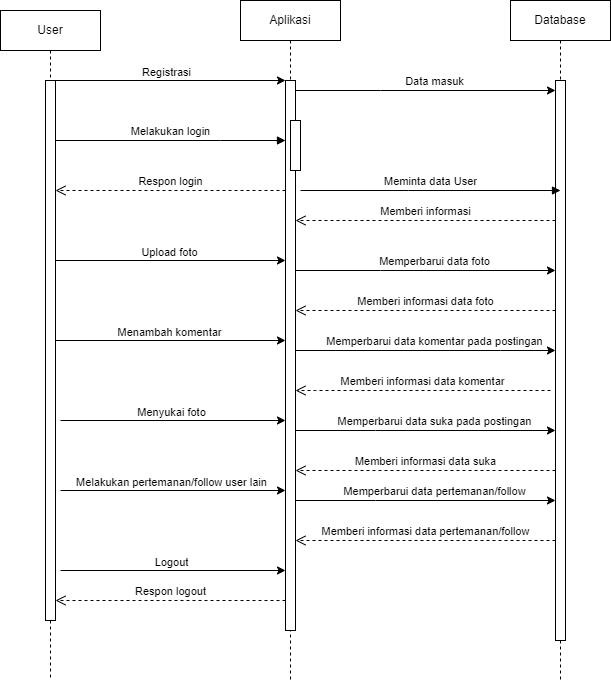

The diagram above was exported from draw.io. Its source (the exported page's mxGraphModel, read from the mxfile embedded in the PNG):
<mxGraphModel dx="880" dy="460" grid="1" gridSize="10" guides="1" tooltips="1" connect="1" arrows="1" fold="1" page="1" pageScale="1" pageWidth="850" pageHeight="1100" math="0" shadow="0">
  <root>
    <mxCell id="0" />
    <mxCell id="1" parent="0" />
    <mxCell id="aM9ryv3xv72pqoxQDRHE-1" value="User" style="shape=umlLifeline;perimeter=lifelinePerimeter;whiteSpace=wrap;html=1;container=0;dropTarget=0;collapsible=0;recursiveResize=0;outlineConnect=0;portConstraint=eastwest;newEdgeStyle={&quot;edgeStyle&quot;:&quot;elbowEdgeStyle&quot;,&quot;elbow&quot;:&quot;vertical&quot;,&quot;curved&quot;:0,&quot;rounded&quot;:0};" parent="1" vertex="1">
      <mxGeometry x="30" y="50" width="100" height="670" as="geometry" />
    </mxCell>
    <mxCell id="aM9ryv3xv72pqoxQDRHE-2" value="" style="html=1;points=[];perimeter=orthogonalPerimeter;outlineConnect=0;targetShapes=umlLifeline;portConstraint=eastwest;newEdgeStyle={&quot;edgeStyle&quot;:&quot;elbowEdgeStyle&quot;,&quot;elbow&quot;:&quot;vertical&quot;,&quot;curved&quot;:0,&quot;rounded&quot;:0};" parent="aM9ryv3xv72pqoxQDRHE-1" vertex="1">
      <mxGeometry x="45" y="70" width="10" height="540" as="geometry" />
    </mxCell>
    <mxCell id="erx85hF6rQO_LZ_YGaAL-3" value="" style="edgeStyle=elbowEdgeStyle;rounded=0;orthogonalLoop=1;jettySize=auto;html=1;elbow=horizontal;curved=0;" edge="1" parent="1" source="aM9ryv3xv72pqoxQDRHE-6" target="erx85hF6rQO_LZ_YGaAL-2">
      <mxGeometry relative="1" as="geometry">
        <mxPoint x="330" y="310" as="sourcePoint" />
        <mxPoint x="585" y="310" as="targetPoint" />
        <Array as="points">
          <mxPoint x="410" y="310" />
        </Array>
      </mxGeometry>
    </mxCell>
    <mxCell id="erx85hF6rQO_LZ_YGaAL-8" value="Memperbarui data foto" style="edgeLabel;html=1;align=center;verticalAlign=middle;resizable=0;points=[];" vertex="1" connectable="0" parent="erx85hF6rQO_LZ_YGaAL-3">
      <mxGeometry x="0.15" y="-5" relative="1" as="geometry">
        <mxPoint x="-12" y="-15" as="offset" />
      </mxGeometry>
    </mxCell>
    <mxCell id="aM9ryv3xv72pqoxQDRHE-5" value="Aplikasi" style="shape=umlLifeline;perimeter=lifelinePerimeter;whiteSpace=wrap;html=1;container=0;dropTarget=0;collapsible=0;recursiveResize=0;outlineConnect=0;portConstraint=eastwest;newEdgeStyle={&quot;edgeStyle&quot;:&quot;elbowEdgeStyle&quot;,&quot;elbow&quot;:&quot;vertical&quot;,&quot;curved&quot;:0,&quot;rounded&quot;:0};" parent="1" vertex="1">
      <mxGeometry x="270" y="40" width="100" height="680" as="geometry" />
    </mxCell>
    <mxCell id="aM9ryv3xv72pqoxQDRHE-6" value="" style="html=1;points=[];perimeter=orthogonalPerimeter;outlineConnect=0;targetShapes=umlLifeline;portConstraint=eastwest;newEdgeStyle={&quot;edgeStyle&quot;:&quot;elbowEdgeStyle&quot;,&quot;elbow&quot;:&quot;vertical&quot;,&quot;curved&quot;:0,&quot;rounded&quot;:0};" parent="aM9ryv3xv72pqoxQDRHE-5" vertex="1">
      <mxGeometry x="45" y="80" width="10" height="550" as="geometry" />
    </mxCell>
    <mxCell id="aM9ryv3xv72pqoxQDRHE-7" value="Melakukan login" style="html=1;verticalAlign=bottom;endArrow=block;edgeStyle=elbowEdgeStyle;elbow=vertical;curved=0;rounded=0;" parent="1" edge="1" target="aM9ryv3xv72pqoxQDRHE-6">
      <mxGeometry relative="1" as="geometry">
        <mxPoint x="85" y="180" as="sourcePoint" />
        <Array as="points">
          <mxPoint x="250" y="180" />
          <mxPoint x="185" y="140" />
        </Array>
        <mxPoint x="310" y="180" as="targetPoint" />
      </mxGeometry>
    </mxCell>
    <mxCell id="aM9ryv3xv72pqoxQDRHE-8" value="Respon logout" style="html=1;verticalAlign=bottom;endArrow=open;dashed=1;endSize=8;edgeStyle=elbowEdgeStyle;elbow=vertical;curved=0;rounded=0;" parent="1" edge="1">
      <mxGeometry relative="1" as="geometry">
        <mxPoint x="85" y="640" as="targetPoint" />
        <Array as="points">
          <mxPoint x="190" y="640" />
        </Array>
        <mxPoint x="315" y="640" as="sourcePoint" />
      </mxGeometry>
    </mxCell>
    <mxCell id="9LF5ceo_teRPiZH9tF6Q-14" value="Respon login" style="html=1;verticalAlign=bottom;endArrow=open;dashed=1;endSize=8;edgeStyle=elbowEdgeStyle;elbow=horizontal;curved=0;rounded=0;" parent="1" source="aM9ryv3xv72pqoxQDRHE-6" target="aM9ryv3xv72pqoxQDRHE-2" edge="1">
      <mxGeometry relative="1" as="geometry">
        <mxPoint x="320" y="190" as="targetPoint" />
        <Array as="points">
          <mxPoint x="270" y="230" />
          <mxPoint x="260" y="220" />
          <mxPoint x="290" y="230" />
          <mxPoint x="260" y="240" />
          <mxPoint x="250" y="190" />
          <mxPoint x="185" y="160" />
        </Array>
        <mxPoint x="90" y="170" as="sourcePoint" />
      </mxGeometry>
    </mxCell>
    <mxCell id="erx85hF6rQO_LZ_YGaAL-1" value="Database" style="shape=umlLifeline;perimeter=lifelinePerimeter;whiteSpace=wrap;html=1;container=0;dropTarget=0;collapsible=0;recursiveResize=0;outlineConnect=0;portConstraint=eastwest;newEdgeStyle={&quot;edgeStyle&quot;:&quot;elbowEdgeStyle&quot;,&quot;elbow&quot;:&quot;vertical&quot;,&quot;curved&quot;:0,&quot;rounded&quot;:0};" vertex="1" parent="1">
      <mxGeometry x="540" y="40" width="100" height="680" as="geometry" />
    </mxCell>
    <mxCell id="erx85hF6rQO_LZ_YGaAL-2" value="" style="html=1;points=[];perimeter=orthogonalPerimeter;outlineConnect=0;targetShapes=umlLifeline;portConstraint=eastwest;newEdgeStyle={&quot;edgeStyle&quot;:&quot;elbowEdgeStyle&quot;,&quot;elbow&quot;:&quot;vertical&quot;,&quot;curved&quot;:0,&quot;rounded&quot;:0};" vertex="1" parent="erx85hF6rQO_LZ_YGaAL-1">
      <mxGeometry x="45" y="80" width="10" height="560" as="geometry" />
    </mxCell>
    <mxCell id="erx85hF6rQO_LZ_YGaAL-4" value="" style="endArrow=classic;html=1;rounded=0;" edge="1" parent="1">
      <mxGeometry width="50" height="50" relative="1" as="geometry">
        <mxPoint x="85" y="300" as="sourcePoint" />
        <mxPoint x="315.0000000000001" y="300" as="targetPoint" />
      </mxGeometry>
    </mxCell>
    <mxCell id="erx85hF6rQO_LZ_YGaAL-7" value="Upload foto" style="edgeLabel;html=1;align=center;verticalAlign=middle;resizable=0;points=[];" vertex="1" connectable="0" parent="erx85hF6rQO_LZ_YGaAL-4">
      <mxGeometry x="-0.0213" y="-1" relative="1" as="geometry">
        <mxPoint y="-10" as="offset" />
      </mxGeometry>
    </mxCell>
    <mxCell id="erx85hF6rQO_LZ_YGaAL-9" value="Memberi informasi data foto" style="html=1;verticalAlign=bottom;endArrow=open;dashed=1;endSize=8;edgeStyle=elbowEdgeStyle;elbow=vertical;curved=0;rounded=0;" edge="1" parent="1" source="erx85hF6rQO_LZ_YGaAL-2" target="aM9ryv3xv72pqoxQDRHE-6">
      <mxGeometry relative="1" as="geometry">
        <mxPoint x="320" y="350" as="targetPoint" />
        <Array as="points">
          <mxPoint x="345" y="350" />
          <mxPoint x="420" y="340" />
        </Array>
        <mxPoint x="580" y="350" as="sourcePoint" />
      </mxGeometry>
    </mxCell>
    <mxCell id="erx85hF6rQO_LZ_YGaAL-10" value="" style="endArrow=classic;html=1;rounded=0;entryX=0.5;entryY=0.471;entryDx=0;entryDy=0;entryPerimeter=0;" edge="1" parent="1">
      <mxGeometry width="50" height="50" relative="1" as="geometry">
        <mxPoint x="85" y="380" as="sourcePoint" />
        <mxPoint x="315" y="380" as="targetPoint" />
      </mxGeometry>
    </mxCell>
    <mxCell id="erx85hF6rQO_LZ_YGaAL-11" value="Menambah komentar" style="edgeLabel;html=1;align=center;verticalAlign=middle;resizable=0;points=[];" vertex="1" connectable="0" parent="erx85hF6rQO_LZ_YGaAL-10">
      <mxGeometry x="-0.0213" y="-1" relative="1" as="geometry">
        <mxPoint y="-10" as="offset" />
      </mxGeometry>
    </mxCell>
    <mxCell id="erx85hF6rQO_LZ_YGaAL-12" value="" style="endArrow=classic;html=1;rounded=0;entryX=0.5;entryY=0.471;entryDx=0;entryDy=0;entryPerimeter=0;" edge="1" parent="1">
      <mxGeometry width="50" height="50" relative="1" as="geometry">
        <mxPoint x="80" y="120" as="sourcePoint" />
        <mxPoint x="315" y="120" as="targetPoint" />
      </mxGeometry>
    </mxCell>
    <mxCell id="erx85hF6rQO_LZ_YGaAL-13" value="Registrasi" style="edgeLabel;html=1;align=center;verticalAlign=middle;resizable=0;points=[];" vertex="1" connectable="0" parent="erx85hF6rQO_LZ_YGaAL-12">
      <mxGeometry x="-0.0213" y="-1" relative="1" as="geometry">
        <mxPoint y="-10" as="offset" />
      </mxGeometry>
    </mxCell>
    <mxCell id="9LF5ceo_teRPiZH9tF6Q-10" value="" style="rounded=0;whiteSpace=wrap;html=1;direction=south;" parent="1" vertex="1">
      <mxGeometry x="320" y="160" width="10" height="50" as="geometry" />
    </mxCell>
    <mxCell id="erx85hF6rQO_LZ_YGaAL-18" value="" style="edgeStyle=elbowEdgeStyle;rounded=0;orthogonalLoop=1;jettySize=auto;html=1;elbow=horizontal;curved=0;" edge="1" parent="1" source="aM9ryv3xv72pqoxQDRHE-6" target="erx85hF6rQO_LZ_YGaAL-2">
      <mxGeometry relative="1" as="geometry">
        <mxPoint x="330" y="130" as="sourcePoint" />
        <mxPoint x="499.5" y="130" as="targetPoint" />
        <Array as="points">
          <mxPoint x="410" y="130" />
        </Array>
      </mxGeometry>
    </mxCell>
    <mxCell id="erx85hF6rQO_LZ_YGaAL-19" value="Data masuk" style="edgeLabel;html=1;align=center;verticalAlign=middle;resizable=0;points=[];" vertex="1" connectable="0" parent="erx85hF6rQO_LZ_YGaAL-18">
      <mxGeometry x="0.15" y="-5" relative="1" as="geometry">
        <mxPoint x="-12" y="-15" as="offset" />
      </mxGeometry>
    </mxCell>
    <mxCell id="erx85hF6rQO_LZ_YGaAL-20" value="Meminta data User" style="html=1;verticalAlign=bottom;endArrow=block;edgeStyle=elbowEdgeStyle;elbow=vertical;curved=0;rounded=0;" edge="1" parent="1">
      <mxGeometry relative="1" as="geometry">
        <mxPoint x="330" y="230" as="sourcePoint" />
        <Array as="points">
          <mxPoint x="438" y="230" />
          <mxPoint x="373" y="190" />
        </Array>
        <mxPoint x="590" y="230" as="targetPoint" />
      </mxGeometry>
    </mxCell>
    <mxCell id="erx85hF6rQO_LZ_YGaAL-21" value="Memberi informasi" style="html=1;verticalAlign=bottom;endArrow=open;dashed=1;endSize=8;edgeStyle=elbowEdgeStyle;elbow=vertical;curved=0;rounded=0;" edge="1" parent="1" source="erx85hF6rQO_LZ_YGaAL-2" target="aM9ryv3xv72pqoxQDRHE-6">
      <mxGeometry relative="1" as="geometry">
        <mxPoint x="340" y="250" as="targetPoint" />
        <Array as="points">
          <mxPoint x="540" y="260" />
          <mxPoint x="350" y="250" />
          <mxPoint x="425" y="240" />
        </Array>
        <mxPoint x="500" y="250" as="sourcePoint" />
      </mxGeometry>
    </mxCell>
    <mxCell id="erx85hF6rQO_LZ_YGaAL-22" value="" style="endArrow=classic;html=1;rounded=0;" edge="1" parent="1" target="aM9ryv3xv72pqoxQDRHE-6">
      <mxGeometry width="50" height="50" relative="1" as="geometry">
        <mxPoint x="90" y="460" as="sourcePoint" />
        <mxPoint x="320" y="460" as="targetPoint" />
      </mxGeometry>
    </mxCell>
    <mxCell id="erx85hF6rQO_LZ_YGaAL-23" value="Menyukai foto" style="edgeLabel;html=1;align=center;verticalAlign=middle;resizable=0;points=[];" vertex="1" connectable="0" parent="erx85hF6rQO_LZ_YGaAL-22">
      <mxGeometry x="-0.0213" y="-1" relative="1" as="geometry">
        <mxPoint y="-10" as="offset" />
      </mxGeometry>
    </mxCell>
    <mxCell id="erx85hF6rQO_LZ_YGaAL-24" value="" style="endArrow=classic;html=1;rounded=0;" edge="1" parent="1" target="aM9ryv3xv72pqoxQDRHE-6">
      <mxGeometry width="50" height="50" relative="1" as="geometry">
        <mxPoint x="90" y="610" as="sourcePoint" />
        <mxPoint x="320" y="610" as="targetPoint" />
      </mxGeometry>
    </mxCell>
    <mxCell id="erx85hF6rQO_LZ_YGaAL-25" value="Logout" style="edgeLabel;html=1;align=center;verticalAlign=middle;resizable=0;points=[];" vertex="1" connectable="0" parent="erx85hF6rQO_LZ_YGaAL-24">
      <mxGeometry x="-0.0213" y="-1" relative="1" as="geometry">
        <mxPoint y="-10" as="offset" />
      </mxGeometry>
    </mxCell>
    <mxCell id="erx85hF6rQO_LZ_YGaAL-26" value="" style="edgeStyle=elbowEdgeStyle;rounded=0;orthogonalLoop=1;jettySize=auto;html=1;elbow=horizontal;curved=0;" edge="1" parent="1" source="aM9ryv3xv72pqoxQDRHE-6" target="erx85hF6rQO_LZ_YGaAL-2">
      <mxGeometry relative="1" as="geometry">
        <mxPoint x="330" y="380" as="sourcePoint" />
        <mxPoint x="505" y="380" as="targetPoint" />
        <Array as="points">
          <mxPoint x="530" y="390" />
          <mxPoint x="410" y="380" />
        </Array>
      </mxGeometry>
    </mxCell>
    <mxCell id="erx85hF6rQO_LZ_YGaAL-27" value="Memperbarui data komentar pada postingan" style="edgeLabel;html=1;align=center;verticalAlign=middle;resizable=0;points=[];" vertex="1" connectable="0" parent="erx85hF6rQO_LZ_YGaAL-26">
      <mxGeometry x="0.15" y="-5" relative="1" as="geometry">
        <mxPoint x="-12" y="-15" as="offset" />
      </mxGeometry>
    </mxCell>
    <mxCell id="erx85hF6rQO_LZ_YGaAL-28" value="Memberi informasi data komentar" style="html=1;verticalAlign=bottom;endArrow=open;dashed=1;endSize=8;edgeStyle=elbowEdgeStyle;elbow=vertical;curved=0;rounded=0;" edge="1" parent="1" target="aM9ryv3xv72pqoxQDRHE-6">
      <mxGeometry relative="1" as="geometry">
        <mxPoint x="320" y="430" as="targetPoint" />
        <Array as="points">
          <mxPoint x="345" y="430" />
          <mxPoint x="420" y="420" />
        </Array>
        <mxPoint x="580" y="430" as="sourcePoint" />
      </mxGeometry>
    </mxCell>
    <mxCell id="erx85hF6rQO_LZ_YGaAL-29" value="" style="edgeStyle=elbowEdgeStyle;rounded=0;orthogonalLoop=1;jettySize=auto;html=1;elbow=horizontal;curved=0;" edge="1" parent="1" source="aM9ryv3xv72pqoxQDRHE-6" target="erx85hF6rQO_LZ_YGaAL-2">
      <mxGeometry relative="1" as="geometry">
        <mxPoint x="320" y="470" as="sourcePoint" />
        <mxPoint x="580" y="470" as="targetPoint" />
        <Array as="points">
          <mxPoint x="405" y="470" />
        </Array>
      </mxGeometry>
    </mxCell>
    <mxCell id="erx85hF6rQO_LZ_YGaAL-30" value="Memperbarui data suka pada postingan" style="edgeLabel;html=1;align=center;verticalAlign=middle;resizable=0;points=[];" vertex="1" connectable="0" parent="erx85hF6rQO_LZ_YGaAL-29">
      <mxGeometry x="0.15" y="-5" relative="1" as="geometry">
        <mxPoint x="-12" y="-15" as="offset" />
      </mxGeometry>
    </mxCell>
    <mxCell id="erx85hF6rQO_LZ_YGaAL-31" value="Memberi informasi data suka" style="html=1;verticalAlign=bottom;endArrow=open;dashed=1;endSize=8;edgeStyle=elbowEdgeStyle;elbow=vertical;curved=0;rounded=0;" edge="1" parent="1" source="erx85hF6rQO_LZ_YGaAL-2" target="aM9ryv3xv72pqoxQDRHE-6">
      <mxGeometry relative="1" as="geometry">
        <mxPoint x="320" y="510" as="targetPoint" />
        <Array as="points">
          <mxPoint x="345" y="510" />
          <mxPoint x="420" y="500" />
        </Array>
        <mxPoint x="580" y="510" as="sourcePoint" />
      </mxGeometry>
    </mxCell>
    <mxCell id="erx85hF6rQO_LZ_YGaAL-32" value="" style="endArrow=classic;html=1;rounded=0;" edge="1" parent="1" target="aM9ryv3xv72pqoxQDRHE-6">
      <mxGeometry width="50" height="50" relative="1" as="geometry">
        <mxPoint x="90" y="530" as="sourcePoint" />
        <mxPoint x="320" y="530" as="targetPoint" />
      </mxGeometry>
    </mxCell>
    <mxCell id="erx85hF6rQO_LZ_YGaAL-33" value="Melakukan pertemanan/follow user lain" style="edgeLabel;html=1;align=center;verticalAlign=middle;resizable=0;points=[];" vertex="1" connectable="0" parent="erx85hF6rQO_LZ_YGaAL-32">
      <mxGeometry x="-0.0213" y="-1" relative="1" as="geometry">
        <mxPoint y="-10" as="offset" />
      </mxGeometry>
    </mxCell>
    <mxCell id="erx85hF6rQO_LZ_YGaAL-34" value="" style="edgeStyle=elbowEdgeStyle;rounded=0;orthogonalLoop=1;jettySize=auto;html=1;elbow=horizontal;curved=0;" edge="1" parent="1" source="aM9ryv3xv72pqoxQDRHE-6" target="erx85hF6rQO_LZ_YGaAL-2">
      <mxGeometry relative="1" as="geometry">
        <mxPoint x="320" y="540" as="sourcePoint" />
        <mxPoint x="580" y="540" as="targetPoint" />
        <Array as="points">
          <mxPoint x="405" y="540" />
        </Array>
      </mxGeometry>
    </mxCell>
    <mxCell id="erx85hF6rQO_LZ_YGaAL-35" value="Memperbarui data pertemanan/follow" style="edgeLabel;html=1;align=center;verticalAlign=middle;resizable=0;points=[];" vertex="1" connectable="0" parent="erx85hF6rQO_LZ_YGaAL-34">
      <mxGeometry x="0.15" y="-5" relative="1" as="geometry">
        <mxPoint x="-12" y="-15" as="offset" />
      </mxGeometry>
    </mxCell>
    <mxCell id="erx85hF6rQO_LZ_YGaAL-36" value="Memberi informasi data pertemanan/follow" style="html=1;verticalAlign=bottom;endArrow=open;dashed=1;endSize=8;edgeStyle=elbowEdgeStyle;elbow=vertical;curved=0;rounded=0;" edge="1" parent="1" source="erx85hF6rQO_LZ_YGaAL-2" target="aM9ryv3xv72pqoxQDRHE-6">
      <mxGeometry relative="1" as="geometry">
        <mxPoint x="320" y="580" as="targetPoint" />
        <Array as="points">
          <mxPoint x="345" y="580" />
          <mxPoint x="420" y="570" />
        </Array>
        <mxPoint x="580" y="580" as="sourcePoint" />
      </mxGeometry>
    </mxCell>
  </root>
</mxGraphModel>